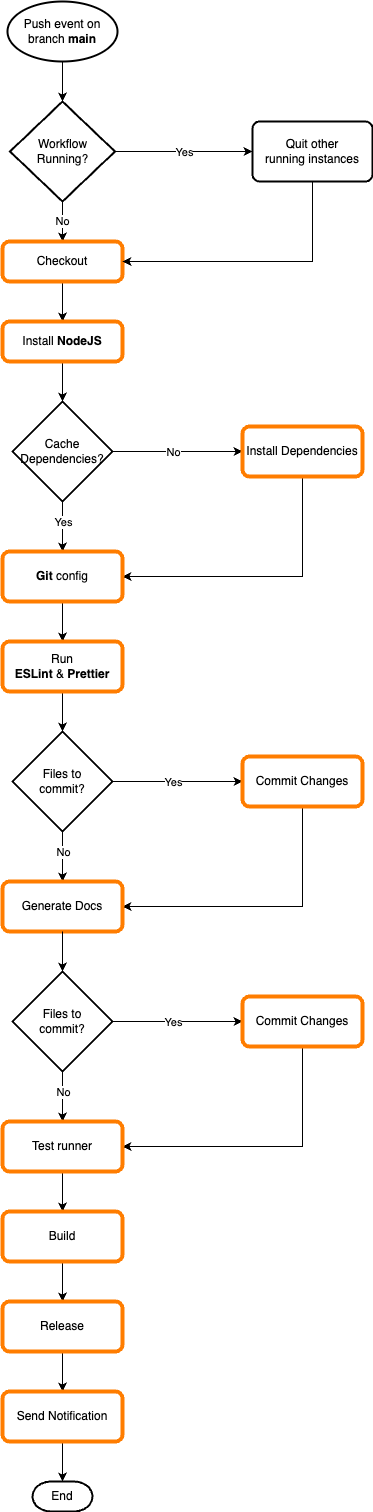

The diagram above was exported from draw.io. Its source (the exported page's mxGraphModel, read from the mxfile embedded in the PNG):
<mxGraphModel dx="1314" dy="2037" grid="1" gridSize="10" guides="1" tooltips="1" connect="1" arrows="1" fold="1" page="1" pageScale="1" pageWidth="827" pageHeight="1169" math="0" shadow="0">
  <root>
    <mxCell id="WIyWlLk6GJQsqaUBKTNV-0" />
    <mxCell id="WIyWlLk6GJQsqaUBKTNV-1" parent="WIyWlLk6GJQsqaUBKTNV-0" />
    <mxCell id="9uluXXyxtx34aAbPC6YU-5" style="edgeStyle=orthogonalEdgeStyle;rounded=0;orthogonalLoop=1;jettySize=auto;html=1;exitX=0.5;exitY=1;exitDx=0;exitDy=0;exitPerimeter=0;" parent="WIyWlLk6GJQsqaUBKTNV-1" source="9uluXXyxtx34aAbPC6YU-17" target="9uluXXyxtx34aAbPC6YU-4" edge="1">
      <mxGeometry relative="1" as="geometry">
        <mxPoint x="200" y="60" as="sourcePoint" />
      </mxGeometry>
    </mxCell>
    <mxCell id="9uluXXyxtx34aAbPC6YU-7" style="edgeStyle=orthogonalEdgeStyle;rounded=0;orthogonalLoop=1;jettySize=auto;html=1;entryX=0;entryY=0.5;entryDx=0;entryDy=0;" parent="WIyWlLk6GJQsqaUBKTNV-1" source="9uluXXyxtx34aAbPC6YU-4" target="9uluXXyxtx34aAbPC6YU-62" edge="1">
      <mxGeometry relative="1" as="geometry">
        <mxPoint x="330" y="150" as="targetPoint" />
      </mxGeometry>
    </mxCell>
    <mxCell id="9uluXXyxtx34aAbPC6YU-8" value="Yes" style="edgeLabel;html=1;align=center;verticalAlign=middle;resizable=0;points=[];" parent="9uluXXyxtx34aAbPC6YU-7" vertex="1" connectable="0">
      <mxGeometry x="0.1385" y="3" relative="1" as="geometry">
        <mxPoint x="-9" y="3" as="offset" />
      </mxGeometry>
    </mxCell>
    <mxCell id="9uluXXyxtx34aAbPC6YU-15" value="" style="edgeStyle=orthogonalEdgeStyle;rounded=0;orthogonalLoop=1;jettySize=auto;html=1;entryX=0.5;entryY=0;entryDx=0;entryDy=0;" parent="WIyWlLk6GJQsqaUBKTNV-1" source="9uluXXyxtx34aAbPC6YU-4" target="9uluXXyxtx34aAbPC6YU-16" edge="1">
      <mxGeometry relative="1" as="geometry">
        <mxPoint x="200" y="300" as="targetPoint" />
      </mxGeometry>
    </mxCell>
    <mxCell id="9uluXXyxtx34aAbPC6YU-61" value="No" style="edgeStyle=orthogonalEdgeStyle;rounded=0;orthogonalLoop=1;jettySize=auto;html=1;" parent="WIyWlLk6GJQsqaUBKTNV-1" source="9uluXXyxtx34aAbPC6YU-4" target="9uluXXyxtx34aAbPC6YU-16" edge="1">
      <mxGeometry relative="1" as="geometry">
        <mxPoint as="offset" />
      </mxGeometry>
    </mxCell>
    <mxCell id="9uluXXyxtx34aAbPC6YU-4" value="Workflow&lt;br&gt;Running?" style="strokeWidth=2;html=1;shape=mxgraph.flowchart.decision;whiteSpace=wrap;" parent="WIyWlLk6GJQsqaUBKTNV-1" vertex="1">
      <mxGeometry x="87.5" y="100" width="105" height="100" as="geometry" />
    </mxCell>
    <mxCell id="9uluXXyxtx34aAbPC6YU-19" style="edgeStyle=orthogonalEdgeStyle;rounded=0;orthogonalLoop=1;jettySize=auto;html=1;exitX=0.5;exitY=1;exitDx=0;exitDy=0;entryX=0.5;entryY=0;entryDx=0;entryDy=0;" parent="WIyWlLk6GJQsqaUBKTNV-1" source="9uluXXyxtx34aAbPC6YU-16" target="9uluXXyxtx34aAbPC6YU-18" edge="1">
      <mxGeometry relative="1" as="geometry" />
    </mxCell>
    <mxCell id="9uluXXyxtx34aAbPC6YU-16" value="Checkout" style="rounded=1;whiteSpace=wrap;html=1;absoluteArcSize=1;arcSize=14;strokeWidth=4;strokeColor=#ff7d00;" parent="WIyWlLk6GJQsqaUBKTNV-1" vertex="1">
      <mxGeometry x="80" y="240" width="120" height="40" as="geometry" />
    </mxCell>
    <mxCell id="9uluXXyxtx34aAbPC6YU-17" value="Push event on branch &lt;b&gt;main&lt;/b&gt;" style="strokeWidth=2;html=1;shape=mxgraph.flowchart.start_1;whiteSpace=wrap;" parent="WIyWlLk6GJQsqaUBKTNV-1" vertex="1">
      <mxGeometry x="85" width="110" height="60" as="geometry" />
    </mxCell>
    <mxCell id="9uluXXyxtx34aAbPC6YU-21" style="edgeStyle=orthogonalEdgeStyle;rounded=0;orthogonalLoop=1;jettySize=auto;html=1;exitX=0.5;exitY=1;exitDx=0;exitDy=0;" parent="WIyWlLk6GJQsqaUBKTNV-1" source="9uluXXyxtx34aAbPC6YU-18" target="9uluXXyxtx34aAbPC6YU-22" edge="1">
      <mxGeometry relative="1" as="geometry">
        <mxPoint x="140" y="400" as="targetPoint" />
      </mxGeometry>
    </mxCell>
    <mxCell id="9uluXXyxtx34aAbPC6YU-18" value="Install &lt;b&gt;NodeJS&lt;/b&gt;" style="rounded=1;whiteSpace=wrap;html=1;absoluteArcSize=1;arcSize=14;strokeWidth=4;strokeColor=#ff7d00;" parent="WIyWlLk6GJQsqaUBKTNV-1" vertex="1">
      <mxGeometry x="80" y="320" width="120" height="40" as="geometry" />
    </mxCell>
    <mxCell id="9uluXXyxtx34aAbPC6YU-26" style="edgeStyle=orthogonalEdgeStyle;rounded=0;orthogonalLoop=1;jettySize=auto;html=1;exitX=1;exitY=0.5;exitDx=0;exitDy=0;exitPerimeter=0;entryX=0;entryY=0.5;entryDx=0;entryDy=0;" parent="WIyWlLk6GJQsqaUBKTNV-1" source="9uluXXyxtx34aAbPC6YU-22" target="9uluXXyxtx34aAbPC6YU-25" edge="1">
      <mxGeometry relative="1" as="geometry" />
    </mxCell>
    <mxCell id="9uluXXyxtx34aAbPC6YU-27" value="No" style="edgeLabel;html=1;align=center;verticalAlign=middle;resizable=0;points=[];" parent="9uluXXyxtx34aAbPC6YU-26" vertex="1" connectable="0">
      <mxGeometry x="-0.1385" relative="1" as="geometry">
        <mxPoint x="4" as="offset" />
      </mxGeometry>
    </mxCell>
    <mxCell id="9uluXXyxtx34aAbPC6YU-29" style="edgeStyle=orthogonalEdgeStyle;rounded=0;orthogonalLoop=1;jettySize=auto;html=1;entryX=0.5;entryY=0;entryDx=0;entryDy=0;" parent="WIyWlLk6GJQsqaUBKTNV-1" source="9uluXXyxtx34aAbPC6YU-22" target="9uluXXyxtx34aAbPC6YU-28" edge="1">
      <mxGeometry relative="1" as="geometry" />
    </mxCell>
    <mxCell id="9uluXXyxtx34aAbPC6YU-30" value="Yes" style="edgeLabel;html=1;align=center;verticalAlign=middle;resizable=0;points=[];" parent="9uluXXyxtx34aAbPC6YU-29" vertex="1" connectable="0">
      <mxGeometry x="0.04" relative="1" as="geometry">
        <mxPoint y="-6" as="offset" />
      </mxGeometry>
    </mxCell>
    <mxCell id="9uluXXyxtx34aAbPC6YU-22" value="Cache&lt;br&gt;Dependencies?" style="strokeWidth=2;html=1;shape=mxgraph.flowchart.decision;whiteSpace=wrap;" parent="WIyWlLk6GJQsqaUBKTNV-1" vertex="1">
      <mxGeometry x="90" y="400" width="100" height="100" as="geometry" />
    </mxCell>
    <mxCell id="9uluXXyxtx34aAbPC6YU-31" style="edgeStyle=orthogonalEdgeStyle;rounded=0;orthogonalLoop=1;jettySize=auto;html=1;exitX=0.5;exitY=1;exitDx=0;exitDy=0;entryX=1;entryY=0.5;entryDx=0;entryDy=0;" parent="WIyWlLk6GJQsqaUBKTNV-1" source="9uluXXyxtx34aAbPC6YU-25" target="9uluXXyxtx34aAbPC6YU-28" edge="1">
      <mxGeometry relative="1" as="geometry" />
    </mxCell>
    <mxCell id="9uluXXyxtx34aAbPC6YU-25" value="Install Dependencies" style="rounded=1;whiteSpace=wrap;html=1;absoluteArcSize=1;arcSize=14;strokeWidth=4;strokeColor=#ff7d00;" parent="WIyWlLk6GJQsqaUBKTNV-1" vertex="1">
      <mxGeometry x="320" y="425" width="120" height="50" as="geometry" />
    </mxCell>
    <mxCell id="9uluXXyxtx34aAbPC6YU-33" style="edgeStyle=orthogonalEdgeStyle;rounded=0;orthogonalLoop=1;jettySize=auto;html=1;exitX=0.5;exitY=1;exitDx=0;exitDy=0;entryX=0.5;entryY=0;entryDx=0;entryDy=0;" parent="WIyWlLk6GJQsqaUBKTNV-1" source="9uluXXyxtx34aAbPC6YU-28" target="9uluXXyxtx34aAbPC6YU-32" edge="1">
      <mxGeometry relative="1" as="geometry" />
    </mxCell>
    <mxCell id="9uluXXyxtx34aAbPC6YU-28" value="&lt;b&gt;Git &lt;/b&gt;config" style="rounded=1;whiteSpace=wrap;html=1;absoluteArcSize=1;arcSize=14;strokeWidth=4;strokeColor=#ff7d00;" parent="WIyWlLk6GJQsqaUBKTNV-1" vertex="1">
      <mxGeometry x="80" y="550" width="120" height="50" as="geometry" />
    </mxCell>
    <mxCell id="9uluXXyxtx34aAbPC6YU-35" style="edgeStyle=orthogonalEdgeStyle;rounded=0;orthogonalLoop=1;jettySize=auto;html=1;exitX=0.5;exitY=1;exitDx=0;exitDy=0;entryX=0.5;entryY=0;entryDx=0;entryDy=0;entryPerimeter=0;" parent="WIyWlLk6GJQsqaUBKTNV-1" source="9uluXXyxtx34aAbPC6YU-32" target="9uluXXyxtx34aAbPC6YU-34" edge="1">
      <mxGeometry relative="1" as="geometry" />
    </mxCell>
    <mxCell id="9uluXXyxtx34aAbPC6YU-32" value="Run &lt;br&gt;&lt;b&gt;ESLint &lt;/b&gt;&amp;amp;&lt;b&gt; Prettier&lt;/b&gt;" style="rounded=1;whiteSpace=wrap;html=1;absoluteArcSize=1;arcSize=14;strokeWidth=4;strokeColor=#ff7d00;" parent="WIyWlLk6GJQsqaUBKTNV-1" vertex="1">
      <mxGeometry x="80" y="640" width="120" height="50" as="geometry" />
    </mxCell>
    <mxCell id="9uluXXyxtx34aAbPC6YU-37" style="edgeStyle=orthogonalEdgeStyle;rounded=0;orthogonalLoop=1;jettySize=auto;html=1;exitX=1;exitY=0.5;exitDx=0;exitDy=0;exitPerimeter=0;entryX=0;entryY=0.5;entryDx=0;entryDy=0;" parent="WIyWlLk6GJQsqaUBKTNV-1" source="9uluXXyxtx34aAbPC6YU-34" target="9uluXXyxtx34aAbPC6YU-36" edge="1">
      <mxGeometry relative="1" as="geometry" />
    </mxCell>
    <mxCell id="9uluXXyxtx34aAbPC6YU-38" value="Yes" style="edgeLabel;html=1;align=center;verticalAlign=middle;resizable=0;points=[];" parent="9uluXXyxtx34aAbPC6YU-37" vertex="1" connectable="0">
      <mxGeometry x="0.2" y="1" relative="1" as="geometry">
        <mxPoint x="-18" y="1" as="offset" />
      </mxGeometry>
    </mxCell>
    <mxCell id="9uluXXyxtx34aAbPC6YU-40" style="edgeStyle=orthogonalEdgeStyle;rounded=0;orthogonalLoop=1;jettySize=auto;html=1;exitX=0.5;exitY=1;exitDx=0;exitDy=0;exitPerimeter=0;entryX=0.5;entryY=0;entryDx=0;entryDy=0;" parent="WIyWlLk6GJQsqaUBKTNV-1" source="9uluXXyxtx34aAbPC6YU-34" target="9uluXXyxtx34aAbPC6YU-39" edge="1">
      <mxGeometry relative="1" as="geometry" />
    </mxCell>
    <mxCell id="9uluXXyxtx34aAbPC6YU-42" value="No" style="edgeLabel;html=1;align=center;verticalAlign=middle;resizable=0;points=[];" parent="9uluXXyxtx34aAbPC6YU-40" vertex="1" connectable="0">
      <mxGeometry x="-0.54" y="-4" relative="1" as="geometry">
        <mxPoint x="4" y="8" as="offset" />
      </mxGeometry>
    </mxCell>
    <mxCell id="9uluXXyxtx34aAbPC6YU-34" value="Files to&lt;br&gt;commit?" style="strokeWidth=2;html=1;shape=mxgraph.flowchart.decision;whiteSpace=wrap;" parent="WIyWlLk6GJQsqaUBKTNV-1" vertex="1">
      <mxGeometry x="90" y="730" width="100" height="100" as="geometry" />
    </mxCell>
    <mxCell id="9uluXXyxtx34aAbPC6YU-41" style="edgeStyle=orthogonalEdgeStyle;rounded=0;orthogonalLoop=1;jettySize=auto;html=1;exitX=0.5;exitY=1;exitDx=0;exitDy=0;entryX=1;entryY=0.5;entryDx=0;entryDy=0;" parent="WIyWlLk6GJQsqaUBKTNV-1" source="9uluXXyxtx34aAbPC6YU-36" target="9uluXXyxtx34aAbPC6YU-39" edge="1">
      <mxGeometry relative="1" as="geometry" />
    </mxCell>
    <mxCell id="9uluXXyxtx34aAbPC6YU-36" value="Commit Changes" style="rounded=1;whiteSpace=wrap;html=1;absoluteArcSize=1;arcSize=14;strokeWidth=4;strokeColor=#ff7d00;" parent="WIyWlLk6GJQsqaUBKTNV-1" vertex="1">
      <mxGeometry x="320" y="755" width="120" height="50" as="geometry" />
    </mxCell>
    <mxCell id="9uluXXyxtx34aAbPC6YU-39" value="Generate Docs" style="rounded=1;whiteSpace=wrap;html=1;absoluteArcSize=1;arcSize=14;strokeWidth=4;strokeColor=#ff7d00;" parent="WIyWlLk6GJQsqaUBKTNV-1" vertex="1">
      <mxGeometry x="80" y="880" width="120" height="50" as="geometry" />
    </mxCell>
    <mxCell id="9uluXXyxtx34aAbPC6YU-43" style="edgeStyle=orthogonalEdgeStyle;rounded=0;orthogonalLoop=1;jettySize=auto;html=1;entryX=0.5;entryY=0;entryDx=0;entryDy=0;entryPerimeter=0;exitX=0.5;exitY=1;exitDx=0;exitDy=0;" parent="WIyWlLk6GJQsqaUBKTNV-1" source="9uluXXyxtx34aAbPC6YU-39" target="9uluXXyxtx34aAbPC6YU-48" edge="1">
      <mxGeometry relative="1" as="geometry">
        <mxPoint x="260" y="970" as="sourcePoint" />
      </mxGeometry>
    </mxCell>
    <mxCell id="9uluXXyxtx34aAbPC6YU-44" style="edgeStyle=orthogonalEdgeStyle;rounded=0;orthogonalLoop=1;jettySize=auto;html=1;exitX=1;exitY=0.5;exitDx=0;exitDy=0;exitPerimeter=0;entryX=0;entryY=0.5;entryDx=0;entryDy=0;" parent="WIyWlLk6GJQsqaUBKTNV-1" source="9uluXXyxtx34aAbPC6YU-48" target="9uluXXyxtx34aAbPC6YU-50" edge="1">
      <mxGeometry relative="1" as="geometry" />
    </mxCell>
    <mxCell id="9uluXXyxtx34aAbPC6YU-45" value="Yes" style="edgeLabel;html=1;align=center;verticalAlign=middle;resizable=0;points=[];" parent="9uluXXyxtx34aAbPC6YU-44" vertex="1" connectable="0">
      <mxGeometry x="0.2" y="1" relative="1" as="geometry">
        <mxPoint x="-18" y="1" as="offset" />
      </mxGeometry>
    </mxCell>
    <mxCell id="9uluXXyxtx34aAbPC6YU-46" style="edgeStyle=orthogonalEdgeStyle;rounded=0;orthogonalLoop=1;jettySize=auto;html=1;exitX=0.5;exitY=1;exitDx=0;exitDy=0;exitPerimeter=0;entryX=0.5;entryY=0;entryDx=0;entryDy=0;" parent="WIyWlLk6GJQsqaUBKTNV-1" source="9uluXXyxtx34aAbPC6YU-48" target="9uluXXyxtx34aAbPC6YU-51" edge="1">
      <mxGeometry relative="1" as="geometry" />
    </mxCell>
    <mxCell id="9uluXXyxtx34aAbPC6YU-47" value="No" style="edgeLabel;html=1;align=center;verticalAlign=middle;resizable=0;points=[];" parent="9uluXXyxtx34aAbPC6YU-46" vertex="1" connectable="0">
      <mxGeometry x="-0.54" y="-4" relative="1" as="geometry">
        <mxPoint x="4" y="8" as="offset" />
      </mxGeometry>
    </mxCell>
    <mxCell id="9uluXXyxtx34aAbPC6YU-48" value="Files to&lt;br&gt;commit?" style="strokeWidth=2;html=1;shape=mxgraph.flowchart.decision;whiteSpace=wrap;" parent="WIyWlLk6GJQsqaUBKTNV-1" vertex="1">
      <mxGeometry x="90" y="970" width="100" height="100" as="geometry" />
    </mxCell>
    <mxCell id="9uluXXyxtx34aAbPC6YU-49" style="edgeStyle=orthogonalEdgeStyle;rounded=0;orthogonalLoop=1;jettySize=auto;html=1;exitX=0.5;exitY=1;exitDx=0;exitDy=0;entryX=1;entryY=0.5;entryDx=0;entryDy=0;" parent="WIyWlLk6GJQsqaUBKTNV-1" source="9uluXXyxtx34aAbPC6YU-50" target="9uluXXyxtx34aAbPC6YU-51" edge="1">
      <mxGeometry relative="1" as="geometry" />
    </mxCell>
    <mxCell id="9uluXXyxtx34aAbPC6YU-50" value="Commit Changes" style="rounded=1;whiteSpace=wrap;html=1;absoluteArcSize=1;arcSize=14;strokeWidth=4;strokeColor=#ff7d00;" parent="WIyWlLk6GJQsqaUBKTNV-1" vertex="1">
      <mxGeometry x="320" y="995" width="120" height="50" as="geometry" />
    </mxCell>
    <mxCell id="9uluXXyxtx34aAbPC6YU-55" style="edgeStyle=orthogonalEdgeStyle;rounded=0;orthogonalLoop=1;jettySize=auto;html=1;exitX=0.5;exitY=1;exitDx=0;exitDy=0;entryX=0.5;entryY=0;entryDx=0;entryDy=0;" parent="WIyWlLk6GJQsqaUBKTNV-1" source="9uluXXyxtx34aAbPC6YU-51" target="9uluXXyxtx34aAbPC6YU-52" edge="1">
      <mxGeometry relative="1" as="geometry" />
    </mxCell>
    <mxCell id="9uluXXyxtx34aAbPC6YU-51" value="Test runner" style="rounded=1;whiteSpace=wrap;html=1;absoluteArcSize=1;arcSize=14;strokeWidth=4;strokeColor=#ff7d00;" parent="WIyWlLk6GJQsqaUBKTNV-1" vertex="1">
      <mxGeometry x="80" y="1120" width="120" height="50" as="geometry" />
    </mxCell>
    <mxCell id="9uluXXyxtx34aAbPC6YU-56" style="edgeStyle=orthogonalEdgeStyle;rounded=0;orthogonalLoop=1;jettySize=auto;html=1;exitX=0.5;exitY=1;exitDx=0;exitDy=0;entryX=0.5;entryY=0;entryDx=0;entryDy=0;" parent="WIyWlLk6GJQsqaUBKTNV-1" source="9uluXXyxtx34aAbPC6YU-52" target="9uluXXyxtx34aAbPC6YU-53" edge="1">
      <mxGeometry relative="1" as="geometry" />
    </mxCell>
    <mxCell id="9uluXXyxtx34aAbPC6YU-52" value="Build" style="rounded=1;whiteSpace=wrap;html=1;absoluteArcSize=1;arcSize=14;strokeWidth=4;strokeColor=#ff7d00;" parent="WIyWlLk6GJQsqaUBKTNV-1" vertex="1">
      <mxGeometry x="80" y="1210" width="120" height="50" as="geometry" />
    </mxCell>
    <mxCell id="9uluXXyxtx34aAbPC6YU-57" style="edgeStyle=orthogonalEdgeStyle;rounded=0;orthogonalLoop=1;jettySize=auto;html=1;exitX=0.5;exitY=1;exitDx=0;exitDy=0;entryX=0.5;entryY=0;entryDx=0;entryDy=0;" parent="WIyWlLk6GJQsqaUBKTNV-1" source="9uluXXyxtx34aAbPC6YU-53" target="9uluXXyxtx34aAbPC6YU-54" edge="1">
      <mxGeometry relative="1" as="geometry" />
    </mxCell>
    <mxCell id="9uluXXyxtx34aAbPC6YU-53" value="Release" style="rounded=1;whiteSpace=wrap;html=1;absoluteArcSize=1;arcSize=14;strokeWidth=4;strokeColor=#ff7d00;" parent="WIyWlLk6GJQsqaUBKTNV-1" vertex="1">
      <mxGeometry x="80" y="1300" width="120" height="50" as="geometry" />
    </mxCell>
    <mxCell id="9uluXXyxtx34aAbPC6YU-60" style="edgeStyle=orthogonalEdgeStyle;rounded=0;orthogonalLoop=1;jettySize=auto;html=1;exitX=0.5;exitY=1;exitDx=0;exitDy=0;entryX=0.5;entryY=0;entryDx=0;entryDy=0;entryPerimeter=0;" parent="WIyWlLk6GJQsqaUBKTNV-1" source="9uluXXyxtx34aAbPC6YU-54" target="9uluXXyxtx34aAbPC6YU-59" edge="1">
      <mxGeometry relative="1" as="geometry" />
    </mxCell>
    <mxCell id="9uluXXyxtx34aAbPC6YU-54" value="Send Notification" style="rounded=1;whiteSpace=wrap;html=1;absoluteArcSize=1;arcSize=14;strokeWidth=4;strokeColor=#ff7d00;" parent="WIyWlLk6GJQsqaUBKTNV-1" vertex="1">
      <mxGeometry x="80" y="1390" width="120" height="50" as="geometry" />
    </mxCell>
    <mxCell id="9uluXXyxtx34aAbPC6YU-59" value="End" style="strokeWidth=2;html=1;shape=mxgraph.flowchart.terminator;whiteSpace=wrap;" parent="WIyWlLk6GJQsqaUBKTNV-1" vertex="1">
      <mxGeometry x="110" y="1480" width="60" height="30" as="geometry" />
    </mxCell>
    <mxCell id="9uluXXyxtx34aAbPC6YU-63" style="edgeStyle=orthogonalEdgeStyle;rounded=0;orthogonalLoop=1;jettySize=auto;html=1;exitX=0.5;exitY=1;exitDx=0;exitDy=0;entryX=1;entryY=0.5;entryDx=0;entryDy=0;" parent="WIyWlLk6GJQsqaUBKTNV-1" source="9uluXXyxtx34aAbPC6YU-62" target="9uluXXyxtx34aAbPC6YU-16" edge="1">
      <mxGeometry relative="1" as="geometry" />
    </mxCell>
    <mxCell id="9uluXXyxtx34aAbPC6YU-62" value="Quit other&lt;br&gt;running instances" style="rounded=1;whiteSpace=wrap;html=1;absoluteArcSize=1;arcSize=14;strokeWidth=2;" parent="WIyWlLk6GJQsqaUBKTNV-1" vertex="1">
      <mxGeometry x="330" y="120" width="120" height="60" as="geometry" />
    </mxCell>
  </root>
</mxGraphModel>